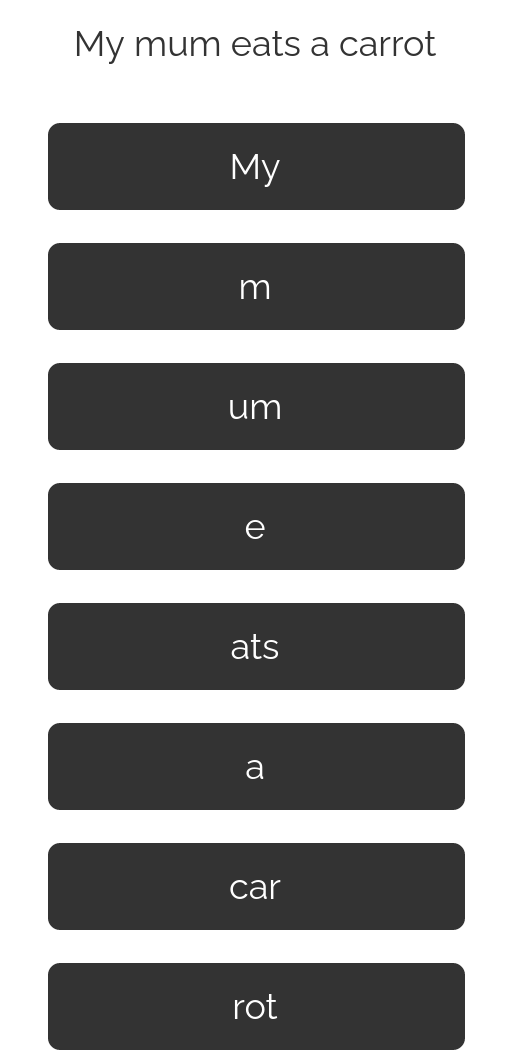

The diagram above was exported from draw.io. Its source (the exported page's mxGraphModel, read from the mxfile embedded in the PNG):
<mxGraphModel dx="888" dy="559" grid="1" gridSize="10" guides="1" tooltips="1" connect="1" arrows="1" fold="1" page="1" pageScale="1" pageWidth="850" pageHeight="1100" math="0" shadow="0">
  <root>
    <mxCell id="8g5Lcnevlk7rwFhg7E-5-0" />
    <mxCell id="8g5Lcnevlk7rwFhg7E-5-1" parent="8g5Lcnevlk7rwFhg7E-5-0" />
    <mxCell id="8g5Lcnevlk7rwFhg7E-5-25" style="edgeStyle=orthogonalEdgeStyle;rounded=1;orthogonalLoop=1;jettySize=auto;html=1;exitX=0.5;exitY=1;exitDx=0;exitDy=0;strokeColor=#FFFFFF;fontFamily=Raleway;fontSource=https%3A%2F%2Ffonts.googleapis.com%2Fcss%3Ffamily%3DRaleway;fontSize=12;endArrow=none;endFill=0;" edge="1" parent="8g5Lcnevlk7rwFhg7E-5-1" source="8g5Lcnevlk7rwFhg7E-5-2" target="8g5Lcnevlk7rwFhg7E-5-12">
      <mxGeometry relative="1" as="geometry" />
    </mxCell>
    <mxCell id="8g5Lcnevlk7rwFhg7E-5-2" value="&lt;font data-font-src=&quot;https://fonts.googleapis.com/css?family=Raleway&quot; style=&quot;font-size: 12px;&quot; face=&quot;Raleway&quot;&gt;My mum eats a carrot&lt;/font&gt;" style="text;html=1;align=center;verticalAlign=middle;whiteSpace=wrap;rounded=1;shadow=0;rotation=0;fontSize=12;strokeColor=#FFFFFF;fillColor=#ffffff;fontColor=#333333;" vertex="1" parent="8g5Lcnevlk7rwFhg7E-5-1">
      <mxGeometry x="215" y="150" width="170" height="30" as="geometry" />
    </mxCell>
    <mxCell id="8g5Lcnevlk7rwFhg7E-5-3" value="&lt;font style=&quot;font-size: 12px&quot;&gt;My&lt;/font&gt;" style="rounded=1;whiteSpace=wrap;html=1;shadow=0;fontFamily=Raleway;fontSource=https%3A%2F%2Ffonts.googleapis.com%2Fcss%3Ffamily%3DRaleway;fontColor=#FFFFFF;strokeColor=#FFFFFF;fillColor=#333333;" vertex="1" parent="8g5Lcnevlk7rwFhg7E-5-1">
      <mxGeometry x="230" y="190" width="140" height="30" as="geometry" />
    </mxCell>
    <mxCell id="8g5Lcnevlk7rwFhg7E-5-5" value="m" style="rounded=1;whiteSpace=wrap;html=1;shadow=0;fontFamily=Raleway;fontSource=https%3A%2F%2Ffonts.googleapis.com%2Fcss%3Ffamily%3DRaleway;fontColor=#FFFFFF;strokeColor=#FFFFFF;fillColor=#333333;" vertex="1" parent="8g5Lcnevlk7rwFhg7E-5-1">
      <mxGeometry x="230" y="230" width="140" height="30" as="geometry" />
    </mxCell>
    <mxCell id="8g5Lcnevlk7rwFhg7E-5-6" value="um" style="rounded=1;whiteSpace=wrap;html=1;shadow=0;fontFamily=Raleway;fontSource=https%3A%2F%2Ffonts.googleapis.com%2Fcss%3Ffamily%3DRaleway;fontColor=#FFFFFF;strokeColor=#FFFFFF;fillColor=#333333;" vertex="1" parent="8g5Lcnevlk7rwFhg7E-5-1">
      <mxGeometry x="230" y="270" width="140" height="30" as="geometry" />
    </mxCell>
    <mxCell id="8g5Lcnevlk7rwFhg7E-5-7" value="e" style="rounded=1;whiteSpace=wrap;html=1;shadow=0;fontFamily=Raleway;fontSource=https%3A%2F%2Ffonts.googleapis.com%2Fcss%3Ffamily%3DRaleway;fontColor=#FFFFFF;strokeColor=#FFFFFF;fillColor=#333333;" vertex="1" parent="8g5Lcnevlk7rwFhg7E-5-1">
      <mxGeometry x="230" y="310" width="140" height="30" as="geometry" />
    </mxCell>
    <mxCell id="8g5Lcnevlk7rwFhg7E-5-9" value="ats" style="rounded=1;whiteSpace=wrap;html=1;shadow=0;fontFamily=Raleway;fontSource=https%3A%2F%2Ffonts.googleapis.com%2Fcss%3Ffamily%3DRaleway;fontColor=#FFFFFF;strokeColor=#FFFFFF;fillColor=#333333;" vertex="1" parent="8g5Lcnevlk7rwFhg7E-5-1">
      <mxGeometry x="230" y="350" width="140" height="30" as="geometry" />
    </mxCell>
    <mxCell id="8g5Lcnevlk7rwFhg7E-5-10" value="a" style="rounded=1;whiteSpace=wrap;html=1;shadow=0;fontFamily=Raleway;fontSource=https%3A%2F%2Ffonts.googleapis.com%2Fcss%3Ffamily%3DRaleway;fontColor=#FFFFFF;strokeColor=#FFFFFF;fillColor=#333333;" vertex="1" parent="8g5Lcnevlk7rwFhg7E-5-1">
      <mxGeometry x="230" y="390" width="140" height="30" as="geometry" />
    </mxCell>
    <mxCell id="8g5Lcnevlk7rwFhg7E-5-11" value="car" style="rounded=1;whiteSpace=wrap;html=1;shadow=0;fontFamily=Raleway;fontSource=https%3A%2F%2Ffonts.googleapis.com%2Fcss%3Ffamily%3DRaleway;fontColor=#FFFFFF;strokeColor=#FFFFFF;fillColor=#333333;" vertex="1" parent="8g5Lcnevlk7rwFhg7E-5-1">
      <mxGeometry x="230" y="430" width="140" height="30" as="geometry" />
    </mxCell>
    <mxCell id="8g5Lcnevlk7rwFhg7E-5-12" value="rot" style="rounded=1;whiteSpace=wrap;html=1;shadow=0;fontFamily=Raleway;fontSource=https%3A%2F%2Ffonts.googleapis.com%2Fcss%3Ffamily%3DRaleway;fontColor=#FFFFFF;strokeColor=#FFFFFF;fillColor=#333333;" vertex="1" parent="8g5Lcnevlk7rwFhg7E-5-1">
      <mxGeometry x="230" y="470" width="140" height="30" as="geometry" />
    </mxCell>
  </root>
</mxGraphModel>